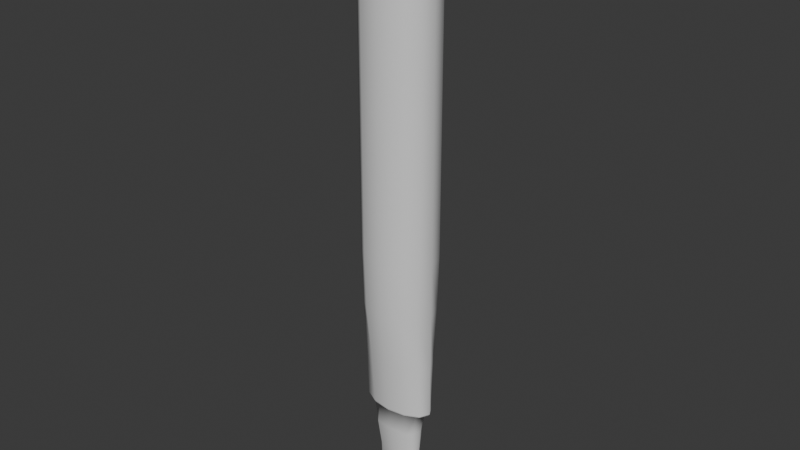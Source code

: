 # Source: MarkerModel.blend  (saved by Blender 4.3.34; exported with 4.5.12 LTS)
import bpy
from mathutils import Matrix  # noqa: F401  (used for matrix-valued properties, if any)

bpy.ops.wm.read_factory_settings(use_empty=True)
scene = bpy.context.scene
scene.name = 'Scene'

# ---- collections
col_collection = bpy.data.collections.new('Collection'); scene.collection.children.link(col_collection)

# ---- materials (node trees are filled in below, after node groups)
mat_plastic = bpy.data.materials.new('Plastic')
mat_color = bpy.data.materials.new('Color')

# ---- material node trees
mat_plastic.use_nodes = True; mat_plastic.node_tree.nodes.clear()
_N = mat_plastic.node_tree.nodes; _L = mat_plastic.node_tree.links
n0 = _N.new('ShaderNodeBsdfPrincipled'); n0.name = 'Principled BSDF'; n0.location = (10, 300)
n1 = _N.new('ShaderNodeOutputMaterial'); n1.name = 'Material Output'; n1.location = (300, 300)
_L.new(n0.outputs[0], n1.inputs[0])
n1.is_active_output = True
mat_color.use_nodes = True; mat_color.node_tree.nodes.clear()
_N = mat_color.node_tree.nodes; _L = mat_color.node_tree.links
n0 = _N.new('ShaderNodeBsdfPrincipled'); n0.name = 'Principled BSDF'; n0.location = (10, 300)
n1 = _N.new('ShaderNodeOutputMaterial'); n1.name = 'Material Output'; n1.location = (300, 300)
_L.new(n0.outputs[0], n1.inputs[0])
n1.is_active_output = True

# ---- world
world_world = bpy.data.worlds.new('World'); scene.world = world_world
world_world.use_nodes = True; world_world.node_tree.nodes.clear()
_N = world_world.node_tree.nodes; _L = world_world.node_tree.links
n0 = _N.new('ShaderNodeOutputWorld'); n0.name = 'World Output'; n0.location = (300, 300)
n1 = _N.new('ShaderNodeBackground'); n1.name = 'Background'; n1.location = (10, 300)
n1.inputs[0].default_value = (0.05088, 0.05088, 0.05088, 1.0)
_L.new(n1.outputs[0], n0.inputs[0])
n0.is_active_output = True
world_world.color = (0.05088, 0.05088, 0.05088)
world_world.sun_shadow_jitter_overblur = 0.0

# ---- meshes
me_cylinder = bpy.data.meshes.new('Cylinder')
me_cylinder.from_pydata([(0.08071, -0.05558, -5.613), (0.07392, -0.03652, -5.75), (0.09265, -0.02109, -5.75), (0.1012, -0.03209, -5.613), (0.107, -6.022e-10, -5.75), (0.1168, -3.229e-10, -5.613), (3.057e-09, 0.06417, -5.613), (8.038e-09, 0.04217, -5.75), (-0.07392, 0.03652, -5.75), (-0.08071, 0.05558, -5.613), (0.08071, 0.05558, -5.613), (0.07392, 0.03652, -5.75), (0.09265, 0.02109, -5.75), (0.1012, 0.03209, -5.613), (-0.09265, 0.02109, -5.75), (-0.1012, 0.03209, -5.613), (-0.107, -6.022e-10, -5.75), (-0.1168, -3.229e-10, -5.613), (-0.09265, -0.02109, -5.75), (-0.1012, -0.03209, -5.613), (-0.07392, -0.03652, -5.75), (-0.08071, -0.05558, -5.613), (8.038e-09, -0.04217, -5.75), (3.057e-09, -0.06417, -5.613), (0.04191, -0.02223, -5.9), (1.241e-08, 0.02567, -5.9), (0.04191, 0.02223, -5.9), (0.07259, -0.01284, -5.9), (0.08382, -5.316e-10, -5.9), (-0.04191, 0.02223, -5.9), (0.07259, 0.01284, -5.9), (-0.07259, 0.01284, -5.9), (-0.08382, -5.316e-10, -5.9), (-0.07259, -0.01284, -5.9), (-0.04191, -0.02223, -5.9), (1.241e-08, -0.02567, -5.9), (0.04372, -0.01637, -5.981), (1.882e-08, 0.01891, -5.981), (0.04372, 0.01637, -5.981), (0.06639, -0.009453, -5.981), (0.07466, -6.912e-10, -5.981), (-0.04372, 0.01637, -5.981), (0.06639, 0.009453, -5.981), (-0.06639, 0.009453, -5.981), (-0.07466, -6.912e-10, -5.981), (-0.06639, -0.009453, -5.981), (-0.04372, -0.01637, -5.981), (1.882e-08, -0.01891, -5.981), (0.04943, -0.01173, -5.994), (1.999e-08, 0.01354, -5.994), (0.04943, 0.01173, -5.994), (0.05898, -0.006771, -5.994), (0.06491, -1.099e-09, -5.994), (-0.04943, 0.01173, -5.994), (0.05898, 0.006771, -5.994), (-0.05898, 0.006771, -5.994), (-0.06491, -1.099e-09, -5.994), (-0.05898, -0.006771, -5.994), (-0.04943, -0.01173, -5.994), (1.999e-08, -0.01354, -5.994), (0.1199, -0.03438, -5.504), (0.1385, -1.503e-11, -5.504), (-0.06925, 0.05955, -5.504), (0.1199, 0.03438, -5.504), (-0.1199, 0.03438, -5.504), (-0.1385, -1.503e-11, -5.504), (-0.1199, -0.03438, -5.504), (-0.06925, -0.05955, -5.504), (-7.433e-11, -0.06876, -5.504), (0.06925, -0.05955, -5.504), (-7.433e-11, 0.06876, -5.504), (0.06925, 0.05955, -5.504), (-8.979e-12, 0.08098, -5.501), (0.0, 0.08266, -5.495), (0.08325, 0.07159, -5.495), (0.08156, 0.07013, -5.501), (0.1442, 0.04133, -5.495), (0.1413, 0.04049, -5.501), (0.1665, 0.0, -5.495), (0.1631, -1.815e-12, -5.501), (0.1442, -0.04133, -5.495), (0.1413, -0.04049, -5.501), (0.08325, -0.07159, -5.495), (0.08156, -0.07013, -5.501), (0.0, -0.08266, -5.495), (-8.979e-12, -0.08098, -5.501), (-0.08325, -0.07159, -5.495), (-0.08156, -0.07013, -5.501), (-0.1442, -0.04133, -5.495), (-0.1413, -0.04049, -5.501), (-0.1665, 0.0, -5.495), (-0.1631, -1.815e-12, -5.501), (-0.1442, 0.04133, -5.495), (-0.1413, 0.04049, -5.501), (-0.08325, 0.07159, -5.495), (-0.08156, 0.07013, -5.501), (0.06861, -0.03223, -5.889), (0.07211, -0.03387, -5.884), (0.09039, -0.01956, -5.884), (0.08599, -0.01861, -5.889), (0.1044, -4.494e-10, -5.884), (0.0993, -4.362e-10, -5.889), (1.247e-08, 0.03721, -5.889), (1.244e-08, 0.03912, -5.884), (-0.07211, 0.03387, -5.884), (-0.06861, 0.03223, -5.889), (0.06861, 0.03223, -5.889), (0.07211, 0.03387, -5.884), (0.09039, 0.01956, -5.884), (0.08599, 0.01861, -5.889), (-0.09039, 0.01956, -5.884), (-0.08599, 0.01861, -5.889), (-0.1044, -4.494e-10, -5.884), (-0.0993, -4.362e-10, -5.889), (-0.09039, -0.01956, -5.884), (-0.08599, -0.01861, -5.889), (-0.07211, -0.03387, -5.884), (-0.06861, -0.03223, -5.889), (1.244e-08, -0.03912, -5.884), (1.247e-08, -0.03721, -5.889), (0.0, 0.1341, -3.262), (-4.979e-10, 0.1272, -3.25), (0.08477, 0.115, -3.25), (0.08911, 0.1214, -3.262), (0.1468, 0.06266, -3.25), (0.1543, 0.06633, -3.262), (0.1584, 4.652e-10, -3.25), (0.1665, 0.0, -3.262), (0.1468, -0.06266, -3.25), (0.1543, -0.06633, -3.262), (0.08477, -0.115, -3.25), (0.08911, -0.1214, -3.262), (4.979e-10, -0.1272, -3.25), (0.0, -0.1341, -3.262), (-0.08477, -0.115, -3.25), (-0.08911, -0.1214, -3.262), (-0.1468, -0.06266, -3.25), (-0.1543, -0.06633, -3.262), (-0.1584, -4.652e-10, -3.25), (-0.1665, 0.0, -3.262), (-0.1468, 0.06266, -3.25), (-0.1543, 0.06633, -3.262), (-0.08477, 0.115, -3.25), (-0.08911, 0.1214, -3.262), (0.05001, 0.0, -6.0), (0.06107, 0.0, -6.0), (-0.05001, 0.0, -6.0), (0.0581, 0.0, -6.0), (-0.0581, 0.0, -6.0), (-0.06107, 0.0, -6.0), (2.052e-08, 0.0, -6.0), (0.0, 0.1037, -5.247), (0.0, 0.1302, -4.999), (0.0, 0.1341, -4.751), (0.0, 0.1341, -4.502), (0.0, 0.1341, -4.254), (0.0, 0.1341, -4.006), (0.0, 0.1341, -3.758), (0.0, 0.1341, -3.51), (0.08911, 0.1214, -3.51), (0.08911, 0.1214, -3.758), (0.08911, 0.1214, -4.006), (0.08911, 0.1214, -4.254), (0.08911, 0.1214, -4.502), (0.08911, 0.1214, -4.751), (0.08325, 0.119, -4.999), (0.08325, 0.08984, -5.247), (-0.08325, 0.08984, -5.247), (-0.08325, 0.119, -4.999), (-0.08911, 0.1214, -4.751), (-0.08911, 0.1214, -4.502), (-0.08911, 0.1214, -4.254), (-0.08911, 0.1214, -4.006), (-0.08911, 0.1214, -3.758), (-0.08911, 0.1214, -3.51), (0.1543, 0.06633, -3.51), (0.1543, 0.06633, -3.758), (0.1543, 0.06633, -4.006), (0.1543, 0.06633, -4.254), (0.1543, 0.06633, -4.502), (0.1543, 0.06633, -4.751), (0.1442, 0.06868, -4.999), (0.1442, 0.05187, -5.247), (0.1665, 0.0, -3.51), (0.1665, 0.0, -3.758), (0.1665, 0.0, -4.006), (0.1665, 0.0, -4.254), (0.1665, 0.0, -4.502), (0.1665, 0.0, -4.751), (0.1665, 0.0, -4.999), (0.1665, 0.0, -5.247), (0.1543, -0.06633, -3.51), (0.1543, -0.06633, -3.758), (0.1543, -0.06633, -4.006), (0.1543, -0.06633, -4.254), (0.1543, -0.06633, -4.502), (0.1543, -0.06633, -4.751), (0.1442, -0.06868, -4.999), (0.1442, -0.05187, -5.247), (0.08911, -0.1214, -3.51), (0.08911, -0.1214, -3.758), (0.08911, -0.1214, -4.006), (0.08911, -0.1214, -4.254), (0.08911, -0.1214, -4.502), (0.08911, -0.1214, -4.751), (0.08325, -0.119, -4.999), (0.08325, -0.08984, -5.247), (0.0, -0.1341, -3.51), (0.0, -0.1341, -3.758), (0.0, -0.1341, -4.006), (0.0, -0.1341, -4.254), (0.0, -0.1341, -4.502), (0.0, -0.1341, -4.751), (0.0, -0.1302, -4.999), (0.0, -0.1037, -5.247), (-0.08911, -0.1214, -3.51), (-0.08911, -0.1214, -3.758), (-0.08911, -0.1214, -4.006), (-0.08911, -0.1214, -4.254), (-0.08911, -0.1214, -4.502), (-0.08911, -0.1214, -4.751), (-0.08325, -0.119, -4.999), (-0.08325, -0.08984, -5.247), (-0.1543, -0.06633, -3.51), (-0.1543, -0.06633, -3.758), (-0.1543, -0.06633, -4.006), (-0.1543, -0.06633, -4.254), (-0.1543, -0.06633, -4.502), (-0.1543, -0.06633, -4.751), (-0.1442, -0.06868, -4.999), (-0.1442, -0.05187, -5.247), (-0.1665, 0.0, -3.51), (-0.1665, 0.0, -3.758), (-0.1665, 0.0, -4.006), (-0.1665, 0.0, -4.254), (-0.1665, 0.0, -4.502), (-0.1665, 0.0, -4.751), (-0.1665, 0.0, -4.999), (-0.1665, 0.0, -5.247), (-0.1543, 0.06633, -3.51), (-0.1543, 0.06633, -3.758), (-0.1543, 0.06633, -4.006), (-0.1543, 0.06633, -4.254), (-0.1543, 0.06633, -4.502), (-0.1543, 0.06633, -4.751), (-0.1442, 0.06868, -4.999), (-0.1442, 0.05187, -5.247)], [], [(159, 123, 125, 175), (75, 77, 63, 71), (77, 79, 61, 63), (79, 81, 60, 61), (81, 83, 69, 60), (83, 85, 68, 69), (85, 87, 67, 68), (87, 89, 66, 67), (89, 91, 65, 66), (91, 93, 64, 65), (174, 143, 120, 158), (93, 95, 62, 64), (95, 72, 70, 62), (69, 68, 23, 0), (0, 23, 22, 1), (96, 119, 35, 24), (68, 67, 21, 23), (23, 21, 20, 22), (67, 66, 19, 21), (21, 19, 18, 20), (119, 117, 34, 35), (66, 65, 17, 19), (19, 17, 16, 18), (117, 115, 33, 34), (65, 64, 15, 17), (17, 15, 14, 16), (115, 113, 32, 33), (71, 63, 13, 10), (10, 13, 12, 11), (106, 109, 30, 26), (64, 62, 9, 15), (15, 9, 8, 14), (11, 12, 108, 107), (63, 61, 5, 13), (13, 5, 4, 12), (8, 7, 103, 104), (70, 71, 10, 6), (6, 10, 11, 7), (102, 106, 26, 25), (62, 70, 6, 9), (9, 6, 7, 8), (105, 102, 25, 29), (61, 60, 3, 5), (5, 3, 2, 4), (109, 101, 28, 30), (60, 69, 0, 3), (3, 0, 1, 2), (99, 96, 24, 27), (101, 99, 27, 28), (22, 20, 116, 118), (20, 18, 114, 116), (18, 16, 112, 114), (16, 14, 110, 112), (113, 111, 31, 32), (14, 8, 104, 110), (12, 4, 100, 108), (111, 105, 29, 31), (7, 11, 107, 103), (4, 2, 98, 100), (1, 22, 118, 97), (24, 35, 47, 36), (35, 34, 46, 47), (34, 33, 45, 46), (33, 32, 44, 45), (32, 31, 43, 44), (26, 30, 42, 38), (31, 29, 41, 43), (30, 28, 40, 42), (25, 26, 38, 37), (29, 25, 37, 41), (28, 27, 39, 40), (27, 24, 36, 39), (36, 47, 59, 48), (47, 46, 58, 59), (46, 45, 57, 58), (45, 44, 56, 57), (44, 43, 55, 56), (38, 42, 54, 50), (43, 41, 53, 55), (42, 40, 52, 54), (37, 38, 50, 49), (41, 37, 49, 53), (40, 39, 51, 52), (39, 36, 48, 51), (207, 133, 135, 215), (199, 131, 133, 207), (175, 125, 127, 183), (122, 121, 142, 140, 138, 136, 134, 132, 130, 128, 126, 124), (191, 129, 131, 199), (183, 127, 129, 191), (239, 141, 143, 174), (231, 139, 141, 239), (223, 137, 139, 231), (215, 135, 137, 223), (73, 74, 75, 72), (74, 76, 77, 75), (76, 78, 79, 77), (78, 80, 81, 79), (80, 82, 83, 81), (82, 84, 85, 83), (84, 86, 87, 85), (86, 88, 89, 87), (88, 90, 91, 89), (90, 92, 93, 91), (92, 94, 95, 93), (94, 73, 72, 95), (72, 75, 71, 70), (119, 96, 97, 118), (117, 119, 118, 116), (115, 117, 116, 114), (113, 115, 114, 112), (111, 113, 112, 110), (109, 106, 107, 108), (105, 111, 110, 104), (101, 109, 108, 100), (106, 102, 103, 107), (102, 105, 104, 103), (99, 101, 100, 98), (96, 99, 98, 97), (2, 1, 97, 98), (123, 120, 121, 122), (125, 123, 122, 124), (127, 125, 124, 126), (129, 127, 126, 128), (131, 129, 128, 130), (133, 131, 130, 132), (135, 133, 132, 134), (137, 135, 134, 136), (139, 137, 136, 138), (141, 139, 138, 140), (143, 141, 140, 142), (120, 143, 142, 121), (158, 120, 123, 159), (48, 59, 150, 144), (59, 58, 146, 150), (58, 57, 148, 146), (57, 56, 149, 148), (56, 55, 148, 149), (50, 54, 147, 144), (55, 53, 146, 148), (54, 52, 145, 147), (49, 50, 144, 150), (53, 49, 150, 146), (52, 51, 147, 145), (51, 48, 144, 147), (73, 151, 166, 74), (151, 152, 165, 166), (152, 153, 164, 165), (153, 154, 163, 164), (154, 155, 162, 163), (155, 156, 161, 162), (156, 157, 160, 161), (157, 158, 159, 160), (86, 222, 230, 88), (222, 221, 229, 230), (221, 220, 228, 229), (220, 219, 227, 228), (219, 218, 226, 227), (218, 217, 225, 226), (217, 216, 224, 225), (216, 215, 223, 224), (88, 230, 238, 90), (230, 229, 237, 238), (229, 228, 236, 237), (228, 227, 235, 236), (227, 226, 234, 235), (226, 225, 233, 234), (225, 224, 232, 233), (224, 223, 231, 232), (90, 238, 246, 92), (238, 237, 245, 246), (237, 236, 244, 245), (236, 235, 243, 244), (235, 234, 242, 243), (234, 233, 241, 242), (233, 232, 240, 241), (232, 231, 239, 240), (92, 246, 167, 94), (246, 245, 168, 167), (245, 244, 169, 168), (244, 243, 170, 169), (243, 242, 171, 170), (242, 241, 172, 171), (241, 240, 173, 172), (240, 239, 174, 173), (78, 190, 198, 80), (190, 189, 197, 198), (189, 188, 196, 197), (188, 187, 195, 196), (187, 186, 194, 195), (186, 185, 193, 194), (185, 184, 192, 193), (184, 183, 191, 192), (80, 198, 206, 82), (198, 197, 205, 206), (197, 196, 204, 205), (196, 195, 203, 204), (195, 194, 202, 203), (194, 193, 201, 202), (193, 192, 200, 201), (192, 191, 199, 200), (76, 182, 190, 78), (182, 181, 189, 190), (181, 180, 188, 189), (180, 179, 187, 188), (179, 178, 186, 187), (178, 177, 185, 186), (177, 176, 184, 185), (176, 175, 183, 184), (82, 206, 214, 84), (206, 205, 213, 214), (205, 204, 212, 213), (204, 203, 211, 212), (203, 202, 210, 211), (202, 201, 209, 210), (201, 200, 208, 209), (200, 199, 207, 208), (84, 214, 222, 86), (214, 213, 221, 222), (213, 212, 220, 221), (212, 211, 219, 220), (211, 210, 218, 219), (210, 209, 217, 218), (209, 208, 216, 217), (208, 207, 215, 216), (94, 167, 151, 73), (167, 168, 152, 151), (168, 169, 153, 152), (169, 170, 154, 153), (170, 171, 155, 154), (171, 172, 156, 155), (172, 173, 157, 156), (173, 174, 158, 157), (74, 166, 182, 76), (166, 165, 181, 182), (165, 164, 180, 181), (164, 163, 179, 180), (163, 162, 178, 179), (162, 161, 177, 178), (161, 160, 176, 177), (160, 159, 175, 176)])
me_cylinder.polygons.foreach_set('use_smooth', [True] * 241)
me_cylinder.polygons.foreach_set('material_index', [1, 0, 0, 0, 0, 0, 0, 0, 0, 0, 1, 0, 0, 0, 0, 0, 0, 0, 0, 0, 0, 0, 0, 0, 0, 0, 0, 0, 0, 0, 0, 0, 0, 0, 0, 0, 0, 0, 0, 0, 0, 0, 0, 0, 0, 0, 0, 0, 0, 0, 0, 0, 0, 0, 0, 0, 0, 0, 0, 0, 1, 1, 1, 1, 1, 1, 1, 1, 1, 1, 1, 1, 1, 1, 1, 1, 1, 1, 1, 1, 1, 1, 1, 1, 1, 1, 0, 0, 1, 0, 1, 0, 0, 1, 0, 0, 0, 0, 0, 0, 0, 0, 0, 0, 0, 0, 0, 0, 0, 0, 0, 0, 0, 0, 0, 0, 0, 0, 0, 0, 0, 0, 0, 0, 0, 0, 0, 0, 0, 0, 0, 0, 1, 1, 1, 1, 1, 1, 1, 1, 1, 1, 1, 1, 1, 1, 1, 1, 1, 1, 1, 1, 1, 1, 1, 1, 1, 1, 1, 1, 1, 0, 0, 0, 0, 0, 0, 0, 0, 0, 0, 0, 0, 0, 0, 0, 0, 1, 1, 1, 1, 1, 1, 1, 1, 0, 0, 0, 0, 0, 0, 0, 0, 1, 1, 1, 1, 1, 1, 1, 1, 0, 0, 0, 0, 0, 0, 0, 0, 1, 1, 1, 1, 1, 1, 1, 1, 1, 1, 1, 1, 1, 1, 1, 1, 1, 1, 1, 1, 1, 1, 1, 1, 1, 1, 1, 1, 1, 1, 1, 1])
_k = set([(24, 27), (24, 35), (25, 26), (25, 29), (26, 30), (27, 28), (28, 30), (29, 31), (31, 32), (32, 33), (33, 34), (34, 35), (72, 75), (72, 95), (73, 74), (73, 94), (74, 76), (75, 77), (76, 78), (77, 79), (78, 80), (79, 81), (80, 82), (81, 83), (82, 84), (83, 85), (84, 86), (85, 87), (86, 88), (87, 89), (88, 90), (89, 91), (90, 92), (91, 93), (92, 94), (93, 95), (120, 123), (120, 143), (121, 122), (121, 142), (122, 124), (123, 125), (124, 126), (125, 127), (126, 128), (127, 129), (128, 130), (129, 131), (130, 132), (131, 133), (132, 134), (133, 135), (134, 136), (135, 137), (136, 138), (137, 139), (138, 140), (139, 141), (140, 142), (141, 143)])
me_cylinder.attributes.new('sharp_edge', 'BOOLEAN', 'EDGE').data.foreach_set('value', [ (min(e.vertices), max(e.vertices)) in _k for e in me_cylinder.edges])
_uv = me_cylinder.uv_layers.new(name='UVMap')
_uv.uv.foreach_set('vector', [0.9167, 0.9409, 0.9167, 0.9958, 0.8333, 0.9958, 0.8333, 0.9409, 0.9167, 0.5, 0.8333, 0.5, 0.8333, 0.5, 0.9167, 0.5, 0.8333, 0.5, 0.75, 0.5, 0.75, 0.5, 0.8333, 0.5, 0.75, 0.5, 0.6667, 0.5, 0.6667, 0.5, 0.75, 0.5, 0.6667, 0.5, 0.5833, 0.5, 0.5833, 0.5, 0.6667, 0.5, 0.5833, 0.5, 0.5, 0.5, 0.5, 0.5, 0.5833, 0.5, 0.5, 0.5, 0.4167, 0.5, 0.4167, 0.5, 0.5, 0.5, 0.4167, 0.5, 0.3333, 0.5, 0.3333, 0.5, 0.4167, 0.5, 0.3333, 0.5, 0.25, 0.5, 0.25, 0.5, 0.3333, 0.5, 0.25, 0.5, 0.1667, 0.5, 0.1667, 0.5, 0.25, 0.5, 0.08333, 0.9409, 0.08333, 0.9958, 7.451e-08, 0.9958, 7.451e-08, 0.9409, 0.1667, 0.5, 0.08333, 0.5, 0.08333, 0.5, 0.1667, 0.5, 0.08333, 0.5, 7.451e-08, 0.5, 7.451e-08, 0.5, 0.08333, 0.5, 0.5833, 0.5, 0.5, 0.5, 0.5, 0.5, 0.5833, 0.5, 0.5833, 0.5, 0.5, 0.5, 0.5, 0.5, 0.5833, 0.5, 0.5833, 0.5, 0.5, 0.5, 0.5, 0.5, 0.5833, 0.5, 0.5, 0.5, 0.4167, 0.5, 0.4167, 0.5, 0.5, 0.5, 0.5, 0.5, 0.4167, 0.5, 0.4167, 0.5, 0.5, 0.5, 0.4167, 0.5, 0.3333, 0.5, 0.3333, 0.5, 0.4167, 0.5, 0.4167, 0.5, 0.3333, 0.5, 0.3333, 0.5, 0.4167, 0.5, 0.5, 0.5, 0.4167, 0.5, 0.4167, 0.5, 0.5, 0.5, 0.3333, 0.5, 0.25, 0.5, 0.25, 0.5, 0.3333, 0.5, 0.3333, 0.5, 0.25, 0.5, 0.25, 0.5, 0.3333, 0.5, 0.4167, 0.5, 0.3333, 0.5, 0.3333, 0.5, 0.4167, 0.5, 0.25, 0.5, 0.1667, 0.5, 0.1667, 0.5, 0.25, 0.5, 0.25, 0.5, 0.1667, 0.5, 0.1667, 0.5, 0.25, 0.5, 0.3333, 0.5, 0.25, 0.5, 0.25, 0.5, 0.3333, 0.5, 0.9167, 0.5, 0.8333, 0.5, 0.8333, 0.5, 0.9167, 0.5, 0.9167, 0.5, 0.8333, 0.5, 0.8333, 0.5, 0.9167, 0.5, 0.9167, 0.5, 0.8333, 0.5, 0.8333, 0.5, 0.9167, 0.5, 0.1667, 0.5, 0.08333, 0.5, 0.08333, 0.5, 0.1667, 0.5, 0.1667, 0.5, 0.08333, 0.5, 0.08333, 0.5, 0.1667, 0.5, 0.9167, 0.5, 0.8333, 0.5, 0.8333, 0.5, 0.9167, 0.5, 0.8333, 0.5, 0.75, 0.5, 0.75, 0.5, 0.8333, 0.5, 0.8333, 0.5, 0.75, 0.5, 0.75, 0.5, 0.8333, 0.5, 0.08333, 0.5, 7.451e-08, 0.5, 7.451e-08, 0.5, 0.08333, 0.5, 1.0, 0.5, 0.9167, 0.5, 0.9167, 0.5, 1.0, 0.5, 1.0, 0.5, 0.9167, 0.5, 0.9167, 0.5, 1.0, 0.5, 1.0, 0.5, 0.9167, 0.5, 0.9167, 0.5, 1.0, 0.5, 0.08333, 0.5, 7.451e-08, 0.5, 7.451e-08, 0.5, 0.08333, 0.5, 0.08333, 0.5, 7.451e-08, 0.5, 7.451e-08, 0.5, 0.08333, 0.5, 0.08333, 0.5, 7.451e-08, 0.5, 7.451e-08, 0.5, 0.08333, 0.5, 0.75, 0.5, 0.6667, 0.5, 0.6667, 0.5, 0.75, 0.5, 0.75, 0.5, 0.6667, 0.5, 0.6667, 0.5, 0.75, 0.5, 0.8333, 0.5, 0.75, 0.5, 0.75, 0.5, 0.8333, 0.5, 0.6667, 0.5, 0.5833, 0.5, 0.5833, 0.5, 0.6667, 0.5, 0.6667, 0.5, 0.5833, 0.5, 0.5833, 0.5, 0.6667, 0.5, 0.6667, 0.5, 0.5833, 0.5, 0.5833, 0.5, 0.6667, 0.5, 0.75, 0.5, 0.6667, 0.5, 0.6667, 0.5, 0.75, 0.5, 0.5, 0.5, 0.4167, 0.5, 0.4167, 0.5, 0.5, 0.5, 0.4167, 0.5, 0.3333, 0.5, 0.3333, 0.5, 0.4167, 0.5, 0.3333, 0.5, 0.25, 0.5, 0.25, 0.5, 0.3333, 0.5, 0.25, 0.5, 0.1667, 0.5, 0.1667, 0.5, 0.25, 0.5, 0.25, 0.5, 0.1667, 0.5, 0.1667, 0.5, 0.25, 0.5, 0.1667, 0.5, 0.08333, 0.5, 0.08333, 0.5, 0.1667, 0.5, 0.8333, 0.5, 0.75, 0.5, 0.75, 0.5, 0.8333, 0.5, 0.1667, 0.5, 0.08333, 0.5, 0.08333, 0.5, 0.1667, 0.5, 1.0, 0.5, 0.9167, 0.5, 0.9167, 0.5, 1.0, 0.5, 0.75, 0.5, 0.6667, 0.5, 0.6667, 0.5, 0.75, 0.5, 0.5833, 0.5, 0.5, 0.5, 0.5, 0.5, 0.5833, 0.5, 0.5833, 0.5, 0.5, 0.5, 0.5, 0.5, 0.5833, 0.5, 0.5, 0.5, 0.4167, 0.5, 0.4167, 0.5, 0.5, 0.5, 0.4167, 0.5, 0.3333, 0.5, 0.3333, 0.5, 0.4167, 0.5, 0.3333, 0.5, 0.25, 0.5, 0.25, 0.5, 0.3333, 0.5, 0.25, 0.5, 0.1667, 0.5, 0.1667, 0.5, 0.25, 0.5, 0.9167, 0.5, 0.8333, 0.5, 0.8333, 0.5, 0.9167, 0.5, 0.1667, 0.5, 0.08333, 0.5, 0.08333, 0.5, 0.1667, 0.5, 0.8333, 0.5, 0.75, 0.5, 0.75, 0.5, 0.8333, 0.5, 1.0, 0.5, 0.9167, 0.5, 0.9167, 0.5, 1.0, 0.5, 0.08333, 0.5, 7.451e-08, 0.5, 7.451e-08, 0.5, 0.08333, 0.5, 0.75, 0.5, 0.6667, 0.5, 0.6667, 0.5, 0.75, 0.5, 0.6667, 0.5, 0.5833, 0.5, 0.5833, 0.5, 0.6667, 0.5, 0.5833, 0.5, 0.5, 0.5, 0.5, 0.5, 0.5833, 0.5, 0.5, 0.5, 0.4167, 0.5, 0.4167, 0.5, 0.5, 0.5, 0.4167, 0.5, 0.3333, 0.5, 0.3333, 0.5, 0.4167, 0.5, 0.3333, 0.5, 0.25, 0.5, 0.25, 0.5, 0.3333, 0.5, 0.25, 0.5, 0.1667, 0.5, 0.1667, 0.5, 0.25, 0.5, 0.9167, 0.5, 0.8333, 0.5, 0.8333, 0.5, 0.9167, 0.5, 0.1667, 0.5, 0.08333, 0.5, 0.08333, 0.5, 0.1667, 0.5, 0.8333, 0.5, 0.75, 0.5, 0.75, 0.5, 0.8333, 0.5, 1.0, 0.5, 0.9167, 0.5, 0.9167, 0.5, 1.0, 0.5, 0.08333, 0.5, 7.451e-08, 0.5, 7.451e-08, 0.5, 0.08333, 0.5, 0.75, 0.5, 0.6667, 0.5, 0.6667, 0.5, 0.75, 0.5, 0.6667, 0.5, 0.5833, 0.5, 0.5833, 0.5, 0.6667, 0.5, 0.5, 0.9409, 0.5, 0.9958, 0.4167, 0.9958, 0.4167, 0.9409, 0.5833, 0.9409, 0.5833, 0.9958, 0.5, 0.9958, 0.5, 0.9409, 0.8333, 0.9409, 0.8333, 0.9958, 0.75, 0.9958, 0.75, 0.9409, 0.3642, 0.4477, 0.25, 0.4783, 0.1358, 0.4477, 0.05228, 0.3642, 0.0217, 0.25, 0.05228, 0.1358, 0.1358, 0.05228, 0.25, 0.0217, 0.3642, 0.05228, 0.4477, 0.1358, 0.4783, 0.25, 0.4477, 0.3642, 0.6667, 0.9409, 0.6667, 0.9958, 0.5833, 0.9958, 0.5833, 0.9409, 0.75, 0.9409, 0.75, 0.9958, 0.6667, 0.9958, 0.6667, 0.9409, 0.1667, 0.9409, 0.1667, 0.9958, 0.08333, 0.9958, 0.08333, 0.9409, 0.25, 0.9409, 0.25, 0.9958, 0.1667, 0.9958, 0.1667, 0.9409, 0.3333, 0.9409, 0.3333, 0.9958, 0.25, 0.9958, 0.25, 0.9409, 0.4167, 0.9409, 0.4167, 0.9958, 0.3333, 0.9958, 0.3333, 0.9409, 1.0, 0.5018, 0.9167, 0.5018, 0.9167, 0.5, 1.0, 0.5, 0.9167, 0.5018, 0.8333, 0.5018, 0.8333, 0.5, 0.9167, 0.5, 0.8333, 0.5018, 0.75, 0.5018, 0.75, 0.5, 0.8333, 0.5, 0.75, 0.5018, 0.6667, 0.5018, 0.6667, 0.5, 0.75, 0.5, 0.6667, 0.5018, 0.5833, 0.5018, 0.5833, 0.5, 0.6667, 0.5, 0.5833, 0.5018, 0.5, 0.5018, 0.5, 0.5, 0.5833, 0.5, 0.5, 0.5018, 0.4167, 0.5018, 0.4167, 0.5, 0.5, 0.5, 0.4167, 0.5018, 0.3333, 0.5018, 0.3333, 0.5, 0.4167, 0.5, 0.3333, 0.5018, 0.25, 0.5018, 0.25, 0.5, 0.3333, 0.5, 0.25, 0.5018, 0.1667, 0.5018, 0.1667, 0.5, 0.25, 0.5, 0.1667, 0.5018, 0.08333, 0.5018, 0.08333, 0.5, 0.1667, 0.5, 0.08333, 0.5018, 7.451e-08, 0.5018, 7.451e-08, 0.5, 0.08333, 0.5, 1.0, 0.5, 0.9167, 0.5, 0.9167, 0.5, 1.0, 0.5, 0.5, 0.5, 0.5833, 0.5, 0.5833, 0.5, 0.5, 0.5, 0.4167, 0.5, 0.5, 0.5, 0.5, 0.5, 0.4167, 0.5, 0.3333, 0.5, 0.4167, 0.5, 0.4167, 0.5, 0.3333, 0.5, 0.25, 0.5, 0.3333, 0.5, 0.3333, 0.5, 0.25, 0.5, 0.1667, 0.5, 0.25, 0.5, 0.25, 0.5, 0.1667, 0.5, 0.8333, 0.5, 0.9167, 0.5, 0.9167, 0.5, 0.8333, 0.5, 0.08333, 0.5, 0.1667, 0.5, 0.1667, 0.5, 0.08333, 0.5, 0.75, 0.5, 0.8333, 0.5, 0.8333, 0.5, 0.75, 0.5, 0.9167, 0.5, 1.0, 0.5, 1.0, 0.5, 0.9167, 0.5, 7.451e-08, 0.5, 0.08333, 0.5, 0.08333, 0.5, 7.451e-08, 0.5, 0.6667, 0.5, 0.75, 0.5, 0.75, 0.5, 0.6667, 0.5, 0.5833, 0.5, 0.6667, 0.5, 0.6667, 0.5, 0.5833, 0.5, 0.6667, 0.5, 0.5833, 0.5, 0.5833, 0.5, 0.6667, 0.5, 0.37, 0.4578, 0.25, 0.49, 0.25, 0.4783, 0.3642, 0.4477, 0.4578, 0.37, 0.37, 0.4578, 0.3642, 0.4477, 0.4477, 0.3642, 0.49, 0.25, 0.4578, 0.37, 0.4477, 0.3642, 0.4783, 0.25, 0.4578, 0.13, 0.49, 0.25, 0.4783, 0.25, 0.4477, 0.1358, 0.37, 0.04215, 0.4578, 0.13, 0.4477, 0.1358, 0.3642, 0.05228, 0.25, 0.01, 0.37, 0.04215, 0.3642, 0.05228, 0.25, 0.0217, 0.13, 0.04215, 0.25, 0.01, 0.25, 0.0217, 0.1358, 0.05228, 0.04215, 0.13, 0.13, 0.04215, 0.1358, 0.05228, 0.05228, 0.1358, 0.01, 0.25, 0.04215, 0.13, 0.05228, 0.1358, 0.0217, 0.25, 0.04215, 0.37, 0.01, 0.25, 0.0217, 0.25, 0.05228, 0.3642, 0.13, 0.4578, 0.04215, 0.37, 0.05228, 0.3642, 0.1358, 0.4477, 0.25, 0.49, 0.13, 0.4578, 0.1358, 0.4477, 0.25, 0.4783, 1.0, 0.9409, 1.0, 0.9958, 0.9167, 0.9958, 0.9167, 0.9409, 0.5833, 0.5, 0.5, 0.5, 0.5, 0.5, 0.5833, 0.5, 0.5, 0.5, 0.4167, 0.5, 0.4167, 0.5, 0.5, 0.5, 0.4167, 0.5, 0.3333, 0.5, 0.3333, 0.5, 0.4167, 0.5, 0.3333, 0.5, 0.25, 0.5, 0.25, 0.5, 0.3333, 0.5, 0.25, 0.5, 0.1667, 0.5, 0.1667, 0.5, 0.25, 0.5, 0.9167, 0.5, 0.8333, 0.5, 0.8333, 0.5, 0.9167, 0.5, 0.1667, 0.5, 0.08333, 0.5, 0.08333, 0.5, 0.1667, 0.5, 0.8333, 0.5, 0.75, 0.5, 0.75, 0.5, 0.8333, 0.5, 1.0, 0.5, 0.9167, 0.5, 0.9167, 0.5, 1.0, 0.5, 0.08333, 0.5, 7.451e-08, 0.5, 7.451e-08, 0.5, 0.08333, 0.5, 0.75, 0.5, 0.6667, 0.5, 0.6667, 0.5, 0.75, 0.5, 0.6667, 0.5, 0.5833, 0.5, 0.5833, 0.5, 0.6667, 0.5, 1.0, 0.5018, 1.0, 0.5567, 0.9167, 0.5567, 0.9167, 0.5018, 1.0, 0.5567, 1.0, 0.6115, 0.9167, 0.6115, 0.9167, 0.5567, 1.0, 0.6115, 1.0, 0.6664, 0.9167, 0.6664, 0.9167, 0.6115, 1.0, 0.6664, 1.0, 0.7213, 0.9167, 0.7213, 0.9167, 0.6664, 1.0, 0.7213, 1.0, 0.7762, 0.9167, 0.7762, 0.9167, 0.7213, 1.0, 0.7762, 1.0, 0.8311, 0.9167, 0.8311, 0.9167, 0.7762, 1.0, 0.8311, 1.0, 0.886, 0.9167, 0.886, 0.9167, 0.8311, 1.0, 0.886, 1.0, 0.9409, 0.9167, 0.9409, 0.9167, 0.886, 0.4167, 0.5018, 0.4167, 0.5567, 0.3333, 0.5567, 0.3333, 0.5018, 0.4167, 0.5567, 0.4167, 0.6115, 0.3333, 0.6115, 0.3333, 0.5567, 0.4167, 0.6115, 0.4167, 0.6664, 0.3333, 0.6664, 0.3333, 0.6115, 0.4167, 0.6664, 0.4167, 0.7213, 0.3333, 0.7213, 0.3333, 0.6664, 0.4167, 0.7213, 0.4167, 0.7762, 0.3333, 0.7762, 0.3333, 0.7213, 0.4167, 0.7762, 0.4167, 0.8311, 0.3333, 0.8311, 0.3333, 0.7762, 0.4167, 0.8311, 0.4167, 0.886, 0.3333, 0.886, 0.3333, 0.8311, 0.4167, 0.886, 0.4167, 0.9409, 0.3333, 0.9409, 0.3333, 0.886, 0.3333, 0.5018, 0.3333, 0.5567, 0.25, 0.5567, 0.25, 0.5018, 0.3333, 0.5567, 0.3333, 0.6115, 0.25, 0.6115, 0.25, 0.5567, 0.3333, 0.6115, 0.3333, 0.6664, 0.25, 0.6664, 0.25, 0.6115, 0.3333, 0.6664, 0.3333, 0.7213, 0.25, 0.7213, 0.25, 0.6664, 0.3333, 0.7213, 0.3333, 0.7762, 0.25, 0.7762, 0.25, 0.7213, 0.3333, 0.7762, 0.3333, 0.8311, 0.25, 0.8311, 0.25, 0.7762, 0.3333, 0.8311, 0.3333, 0.886, 0.25, 0.886, 0.25, 0.8311, 0.3333, 0.886, 0.3333, 0.9409, 0.25, 0.9409, 0.25, 0.886, 0.25, 0.5018, 0.25, 0.5567, 0.1667, 0.5567, 0.1667, 0.5018, 0.25, 0.5567, 0.25, 0.6115, 0.1667, 0.6115, 0.1667, 0.5567, 0.25, 0.6115, 0.25, 0.6664, 0.1667, 0.6664, 0.1667, 0.6115, 0.25, 0.6664, 0.25, 0.7213, 0.1667, 0.7213, 0.1667, 0.6664, 0.25, 0.7213, 0.25, 0.7762, 0.1667, 0.7762, 0.1667, 0.7213, 0.25, 0.7762, 0.25, 0.8311, 0.1667, 0.8311, 0.1667, 0.7762, 0.25, 0.8311, 0.25, 0.886, 0.1667, 0.886, 0.1667, 0.8311, 0.25, 0.886, 0.25, 0.9409, 0.1667, 0.9409, 0.1667, 0.886, 0.1667, 0.5018, 0.1667, 0.5567, 0.08333, 0.5567, 0.08333, 0.5018, 0.1667, 0.5567, 0.1667, 0.6115, 0.08333, 0.6115, 0.08333, 0.5567, 0.1667, 0.6115, 0.1667, 0.6664, 0.08333, 0.6664, 0.08333, 0.6115, 0.1667, 0.6664, 0.1667, 0.7213, 0.08333, 0.7213, 0.08333, 0.6664, 0.1667, 0.7213, 0.1667, 0.7762, 0.08333, 0.7762, 0.08333, 0.7213, 0.1667, 0.7762, 0.1667, 0.8311, 0.08333, 0.8311, 0.08333, 0.7762, 0.1667, 0.8311, 0.1667, 0.886, 0.08333, 0.886, 0.08333, 0.8311, 0.1667, 0.886, 0.1667, 0.9409, 0.08333, 0.9409, 0.08333, 0.886, 0.75, 0.5018, 0.75, 0.5567, 0.6667, 0.5567, 0.6667, 0.5018, 0.75, 0.5567, 0.75, 0.6115, 0.6667, 0.6115, 0.6667, 0.5567, 0.75, 0.6115, 0.75, 0.6664, 0.6667, 0.6664, 0.6667, 0.6115, 0.75, 0.6664, 0.75, 0.7213, 0.6667, 0.7213, 0.6667, 0.6664, 0.75, 0.7213, 0.75, 0.7762, 0.6667, 0.7762, 0.6667, 0.7213, 0.75, 0.7762, 0.75, 0.8311, 0.6667, 0.8311, 0.6667, 0.7762, 0.75, 0.8311, 0.75, 0.886, 0.6667, 0.886, 0.6667, 0.8311, 0.75, 0.886, 0.75, 0.9409, 0.6667, 0.9409, 0.6667, 0.886, 0.6667, 0.5018, 0.6667, 0.5567, 0.5833, 0.5567, 0.5833, 0.5018, 0.6667, 0.5567, 0.6667, 0.6115, 0.5833, 0.6115, 0.5833, 0.5567, 0.6667, 0.6115, 0.6667, 0.6664, 0.5833, 0.6664, 0.5833, 0.6115, 0.6667, 0.6664, 0.6667, 0.7213, 0.5833, 0.7213, 0.5833, 0.6664, 0.6667, 0.7213, 0.6667, 0.7762, 0.5833, 0.7762, 0.5833, 0.7213, 0.6667, 0.7762, 0.6667, 0.8311, 0.5833, 0.8311, 0.5833, 0.7762, 0.6667, 0.8311, 0.6667, 0.886, 0.5833, 0.886, 0.5833, 0.8311, 0.6667, 0.886, 0.6667, 0.9409, 0.5833, 0.9409, 0.5833, 0.886, 0.8333, 0.5018, 0.8333, 0.5567, 0.75, 0.5567, 0.75, 0.5018, 0.8333, 0.5567, 0.8333, 0.6115, 0.75, 0.6115, 0.75, 0.5567, 0.8333, 0.6115, 0.8333, 0.6664, 0.75, 0.6664, 0.75, 0.6115, 0.8333, 0.6664, 0.8333, 0.7213, 0.75, 0.7213, 0.75, 0.6664, 0.8333, 0.7213, 0.8333, 0.7762, 0.75, 0.7762, 0.75, 0.7213, 0.8333, 0.7762, 0.8333, 0.8311, 0.75, 0.8311, 0.75, 0.7762, 0.8333, 0.8311, 0.8333, 0.886, 0.75, 0.886, 0.75, 0.8311, 0.8333, 0.886, 0.8333, 0.9409, 0.75, 0.9409, 0.75, 0.886, 0.5833, 0.5018, 0.5833, 0.5567, 0.5, 0.5567, 0.5, 0.5018, 0.5833, 0.5567, 0.5833, 0.6115, 0.5, 0.6115, 0.5, 0.5567, 0.5833, 0.6115, 0.5833, 0.6664, 0.5, 0.6664, 0.5, 0.6115, 0.5833, 0.6664, 0.5833, 0.7213, 0.5, 0.7213, 0.5, 0.6664, 0.5833, 0.7213, 0.5833, 0.7762, 0.5, 0.7762, 0.5, 0.7213, 0.5833, 0.7762, 0.5833, 0.8311, 0.5, 0.8311, 0.5, 0.7762, 0.5833, 0.8311, 0.5833, 0.886, 0.5, 0.886, 0.5, 0.8311, 0.5833, 0.886, 0.5833, 0.9409, 0.5, 0.9409, 0.5, 0.886, 0.5, 0.5018, 0.5, 0.5567, 0.4167, 0.5567, 0.4167, 0.5018, 0.5, 0.5567, 0.5, 0.6115, 0.4167, 0.6115, 0.4167, 0.5567, 0.5, 0.6115, 0.5, 0.6664, 0.4167, 0.6664, 0.4167, 0.6115, 0.5, 0.6664, 0.5, 0.7213, 0.4167, 0.7213, 0.4167, 0.6664, 0.5, 0.7213, 0.5, 0.7762, 0.4167, 0.7762, 0.4167, 0.7213, 0.5, 0.7762, 0.5, 0.8311, 0.4167, 0.8311, 0.4167, 0.7762, 0.5, 0.8311, 0.5, 0.886, 0.4167, 0.886, 0.4167, 0.8311, 0.5, 0.886, 0.5, 0.9409, 0.4167, 0.9409, 0.4167, 0.886, 0.08333, 0.5018, 0.08333, 0.5567, 7.451e-08, 0.5567, 7.451e-08, 0.5018, 0.08333, 0.5567, 0.08333, 0.6115, 7.451e-08, 0.6115, 7.451e-08, 0.5567, 0.08333, 0.6115, 0.08333, 0.6664, 7.451e-08, 0.6664, 7.451e-08, 0.6115, 0.08333, 0.6664, 0.08333, 0.7213, 7.451e-08, 0.7213, 7.451e-08, 0.6664, 0.08333, 0.7213, 0.08333, 0.7762, 7.451e-08, 0.7762, 7.451e-08, 0.7213, 0.08333, 0.7762, 0.08333, 0.8311, 7.451e-08, 0.8311, 7.451e-08, 0.7762, 0.08333, 0.8311, 0.08333, 0.886, 7.451e-08, 0.886, 7.451e-08, 0.8311, 0.08333, 0.886, 0.08333, 0.9409, 7.451e-08, 0.9409, 7.451e-08, 0.886, 0.9167, 0.5018, 0.9167, 0.5567, 0.8333, 0.5567, 0.8333, 0.5018, 0.9167, 0.5567, 0.9167, 0.6115, 0.8333, 0.6115, 0.8333, 0.5567, 0.9167, 0.6115, 0.9167, 0.6664, 0.8333, 0.6664, 0.8333, 0.6115, 0.9167, 0.6664, 0.9167, 0.7213, 0.8333, 0.7213, 0.8333, 0.6664, 0.9167, 0.7213, 0.9167, 0.7762, 0.8333, 0.7762, 0.8333, 0.7213, 0.9167, 0.7762, 0.9167, 0.8311, 0.8333, 0.8311, 0.8333, 0.7762, 0.9167, 0.8311, 0.9167, 0.886, 0.8333, 0.886, 0.8333, 0.8311, 0.9167, 0.886, 0.9167, 0.9409, 0.8333, 0.9409, 0.8333, 0.886])
me_cylinder.materials.append(mat_plastic)
me_cylinder.materials.append(mat_color)
me_cylinder.update()

# ---- objects
ob_empty = bpy.data.objects.new('Empty', None)
ob_cylinder = bpy.data.objects.new('Cylinder', me_cylinder)

# ---- transforms, parenting, visibility, modifiers, constraints
ob_empty.location = (0.0, 0.0, 0.0)
ob_empty.empty_display_type = 'ARROWS'
ob_cylinder.location = (0.0, 0.0, 6.0)

# ---- collection membership
col_collection.objects.link(ob_empty)
col_collection.objects.link(ob_cylinder)

# ---- scene / render settings (as saved in the file)
scene.frame_start = 1; scene.frame_end = 250; scene.frame_set(1)
scene.render.engine = 'BLENDER_EEVEE_NEXT'
bpy.context.view_layer.update()

# ---- added for rendering (the .blend has no active camera and no usable light): camera, sun
cam_auto = bpy.data.cameras.new('AutoCamera')
cam_auto.lens = 50.0
cam_auto.sensor_width = 36.0
cam_auto.clip_end = 1000.0
ob_auto_camera = bpy.data.objects.new('AutoCamera', cam_auto)
scene.collection.objects.link(ob_auto_camera)
ob_auto_camera.location = (2.57495, -3.08994, 3.43496)
ob_auto_camera.rotation_euler = (1.09748, -7.21219e-08, 0.694738)
scene.camera = ob_auto_camera
light_auto_sun = bpy.data.lights.new('AutoSun', 'SUN')
light_auto_sun.energy = 3.0
light_auto_sun.angle = 0.0523599
ob_auto_sun = bpy.data.objects.new('AutoSun', light_auto_sun)
scene.collection.objects.link(ob_auto_sun)
ob_auto_sun.rotation_euler = (0.872665, 0.174533, 0.523599)
bpy.context.view_layer.update()

